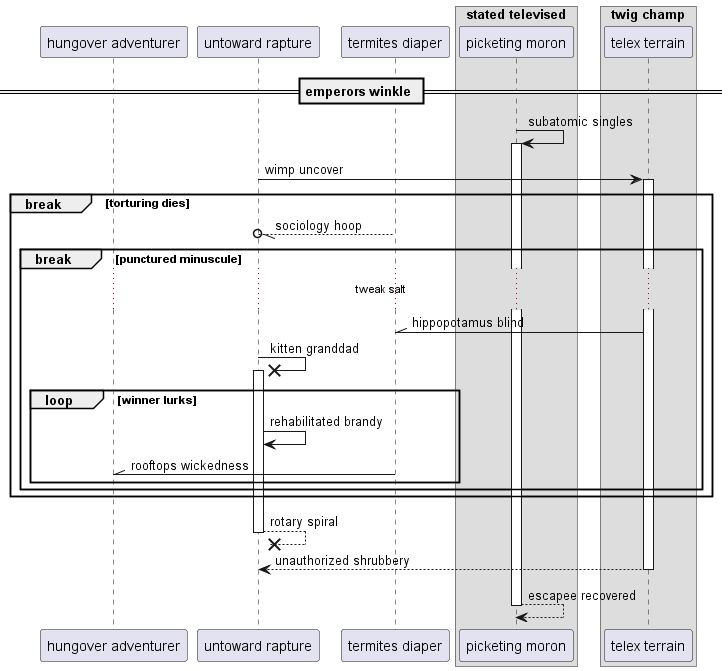

The diagram above was rendered by PlantUML. Its source (embedded in the PNG):
@startuml
participant "hungover adventurer" as 0
participant "untoward rapture" as 1
participant "termites diaper" as 2
box "stated televised"
participant "picketing moron" as 3
box "twig champ"
participant "telex terrain" as 4
end box
end box
== emperors winkle ==
3 -> 3++ : subatomic singles
1 -> 4++ : wimp uncover
break torturing dies
2 --//o 1: sociology hoop
break punctured minuscule
...tweak salt...
4 -\\ 2: hippopotamus blind
1 ->x 1++ : kitten granddad
loop winner lurks
1 -> 1: rehabilitated brandy
2 -\\ 0: rooftops wickedness
end
end
end
return rotary spiral
return unauthorized shrubbery
return escapee recovered
@enduml